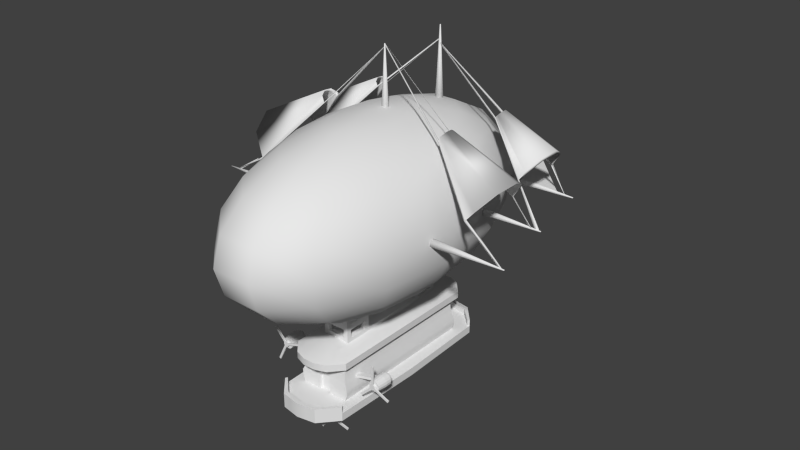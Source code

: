 # Source: zeppelin1.blend  (saved by Blender 2.70.0; exported with 4.5.12 LTS)
import bpy
from mathutils import Matrix  # noqa: F401  (used for matrix-valued properties, if any)

bpy.ops.wm.read_factory_settings(use_empty=True)
scene = bpy.context.scene
scene.name = 'Scene'

# ---- collections
col_collection_1 = bpy.data.collections.new('Collection 1'); scene.collection.children.link(col_collection_1)

# ---- world
world_world = bpy.data.worlds.new('World'); scene.world = world_world
world_world.color = (0.05088, 0.05088, 0.05088)
world_world.use_sun_shadow = False
world_world.sun_shadow_jitter_overblur = 0.0
world_world.cycles.sampling_method = 'MANUAL'
world_world.cycles.sample_map_resolution = 256
world_world.light_settings.ao_factor = 0.1481

# ---- meshes
me_cylinder = bpy.data.meshes.new('Cylinder')
me_cylinder.from_pydata([(-8.58e-07, -2.029, 8.774), (-7.328e-07, -14.8, 7.424), (3.358, -2.029, 8.106), (2.841, -14.8, 6.859), (6.204, -2.029, 6.204), (5.249, -14.8, 5.249), (8.106, -2.029, 3.358), (6.859, -14.8, 2.841), (8.774, -2.029, 5.098e-06), (7.424, -14.8, -7.153e-06), (8.106, -2.029, -3.358), (6.859, -14.8, -2.841), (6.204, -2.029, -6.204), (5.249, -14.8, -5.249), (3.358, -2.029, -8.106), (2.841, -14.8, -6.859), (4.668e-07, -2.029, -8.774), (3.881e-07, -14.8, -7.424), (-3.358, -2.029, -8.106), (-2.841, -14.8, -6.859), (-6.204, -2.029, -6.204), (-5.249, -14.8, -5.249), (-8.106, -2.029, -3.358), (-6.859, -14.8, -2.841), (-8.774, -2.029, 5.662e-06), (-7.424, -14.8, -6.676e-06), (-8.106, -2.029, 3.358), (-6.859, -14.8, 2.841), (-6.204, -2.029, 6.204), (-5.249, -14.8, 5.249), (-3.358, -2.029, 8.106), (-2.841, -14.8, 6.859), (-8.58e-07, 5.531, 8.774), (3.358, 5.531, 8.106), (8.106, 5.531, 3.358), (8.106, 5.531, -3.358), (6.204, 5.531, -6.204), (4.668e-07, 5.531, -8.774), (-3.358, 5.531, -8.106), (-6.204, 5.531, -6.204), (-8.106, 5.531, -3.358), (6.204, 5.531, 6.204), (8.774, 5.531, 1.862e-05), (3.358, 5.531, -8.106), (-8.774, 5.531, 1.919e-05), (-8.106, 5.531, 3.358), (-6.204, 5.531, 6.204), (-3.358, 5.531, 8.106), (-5.919e-07, 5.531, 6.474), (2.478, 5.531, 5.981), (4.578, 5.531, 4.578), (5.981, 5.531, 2.478), (6.474, 5.531, 1.873e-05), (5.981, 5.531, -2.478), (4.578, 5.531, -4.578), (2.478, 5.531, -5.981), (3.857e-07, 5.531, -6.474), (-2.478, 5.531, -5.981), (-4.578, 5.531, -4.578), (-5.981, 5.531, -2.478), (-6.474, 5.531, 1.914e-05), (-5.981, 5.531, 2.478), (-4.578, 5.531, 4.578), (-2.478, 5.531, 5.981), (-4.985e-07, 10.05, 5.546), (2.122, 10.05, 5.124), (3.922, 10.05, 3.922), (5.124, 10.05, 2.122), (5.546, 10.05, 2.833e-05), (5.124, 10.05, -2.122), (3.922, 10.05, -3.922), (2.122, 10.05, -5.124), (3.39e-07, 10.05, -5.546), (-2.122, 10.05, -5.124), (-3.922, 10.05, -3.922), (-5.124, 10.05, -2.122), (-5.546, 10.05, 2.868e-05), (-5.124, 10.05, 2.123), (-3.922, 10.05, 3.922), (-2.122, 10.05, 5.124), (-3.257e-07, 10.05, 3.829), (1.465, 10.05, 3.538), (2.708, 10.05, 2.708), (3.538, 10.05, 1.465), (3.829, 10.05, 2.844e-05), (3.538, 10.05, -1.465), (2.708, 10.05, -2.708), (1.465, 10.05, -3.538), (2.525e-07, 10.05, -3.829), (-1.465, 10.05, -3.538), (-2.708, 10.05, -2.708), (-3.538, 10.05, -1.465), (-3.829, 10.05, 2.869e-05), (-3.538, 10.05, 1.465), (-2.708, 10.05, 2.708), (-1.465, 10.05, 3.538), (-3.257e-07, -0.9801, 3.829), (1.465, -0.9801, 3.538), (2.708, -0.9801, 2.708), (3.538, -0.9801, 1.465), (3.829, -0.9801, 7.461e-06), (3.538, -0.9801, -1.465), (2.708, -0.9801, -2.708), (1.465, -0.9801, -3.538), (2.525e-07, -0.9801, -3.829), (-1.465, -0.9801, -3.538), (-2.708, -0.9801, -2.708), (-3.538, -0.9801, -1.465), (-3.829, -0.9801, 7.707e-06), (-3.538, -0.9801, 1.465), (-2.708, -0.9801, 2.708), (-1.465, -0.9801, 3.538), (2.677, -14.8, 2.677), (3.498, -14.8, 1.449), (3.787, -14.8, -6.831e-06), (3.498, -14.8, -1.449), (2.677, -14.8, -2.677), (1.449, -14.8, -3.498), (1.542e-07, -14.8, -3.787), (-1.449, -14.8, -3.498), (-2.677, -14.8, -2.677), (-3.498, -14.8, -1.449), (-3.787, -14.8, -6.588e-06), (-3.498, -14.8, 1.449), (-2.677, -14.8, 2.677), (-1.449, -14.8, 3.498), (-4.176e-07, -17.98, 3.787), (1.449, -17.98, 3.498), (2.677, -17.98, 2.677), (3.498, -17.98, 1.449), (3.787, -17.98, -1.255e-05), (3.498, -17.98, -1.449), (2.677, -17.98, -2.677), (1.449, -17.98, -3.498), (1.542e-07, -17.98, -3.787), (-1.449, -17.98, -3.498), (-2.677, -17.98, -2.677), (-3.498, -17.98, -1.449), (-3.787, -17.98, -1.231e-05), (-3.498, -17.98, 1.449), (-2.677, -17.98, 2.677), (-1.449, -17.98, 3.498), (-4.176e-07, -14.8, 3.787), (1.449, -14.8, 3.498), (3.498, -16.39, 1.449), (2.677, -16.39, 2.677), (-2.677, -16.39, 2.677), (-3.498, -16.39, 1.449), (-3.787, -16.39, -9.449e-06), (-3.498, -16.39, -1.449), (-2.677, -16.39, -2.677), (-1.449, -16.39, -3.498), (1.542e-07, -16.39, -3.787), (1.449, -16.39, -3.498), (2.677, -16.39, -2.677), (3.498, -16.39, -1.449), (3.787, -16.39, -9.692e-06), (-1.449, -16.39, 3.498), (1.449, -16.39, 3.498), (-4.176e-07, -16.39, 3.787), (23.03, -16.39, -11.11), (23.03, -17.98, -11.11), (23.85, -17.98, -9.878), (24.13, -17.98, -8.429), (-18.49, -16.39, -16.45), (-18.49, -17.98, -16.45), (-17.67, -17.98, -17.67), (-16.45, -17.98, -18.49), (-4.176e-07, -17.98, 28.65), (-1.449, -17.98, 28.36), (1.449, -17.98, 28.36), (-1.449, -16.39, 28.36), (1.449, -16.39, 28.36), (-4.176e-07, -16.39, 28.65), (23.85, -16.39, -9.878), (24.13, -16.39, -8.429), (-17.67, -16.39, -17.67), (-16.45, -16.39, -18.49), (-54.18, -7.149, -12.39), (-54.84, -7.149, -9.028), (-54.18, 0.4111, -12.39), (-54.84, 0.4111, -9.028), (-143.4, -2.029, -6.777), (-142.8, -14.8, -5.563), (-146.1, -2.029, -4.704), (-145.1, -14.8, -3.809), (-147.9, -2.029, -1.747), (-146.6, -14.8, -1.307), (-148.3, -2.029, 1.646), (-147.0, -14.8, 1.563), (-147.5, -2.029, 4.956), (-146.2, -14.8, 4.364), (-145.4, -2.029, 7.681), (-144.5, -14.8, 6.67), (-142.4, -2.029, 9.406), (-142.0, -14.8, 8.129), (-139.0, -2.029, 9.867), (-139.1, -14.8, 8.519), (-135.7, -2.029, 8.995), (-136.3, -14.8, 7.781), (-133.0, -2.029, 6.923), (-134.0, -14.8, 6.028), (-131.3, -2.029, 3.965), (-132.6, -14.8, 3.526), (-130.8, -2.029, 0.5729), (-132.2, -14.8, 0.6555), (-131.7, -2.029, -2.738), (-132.9, -14.8, -2.146), (-133.8, -2.029, -5.463), (-134.7, -14.8, -4.451), (-136.7, -2.029, -7.187), (-137.2, -14.8, -5.91), (-140.1, -2.029, -7.649), (-140.0, -14.8, -6.3), (-143.4, 5.531, -6.777), (-146.1, 5.531, -4.704), (-148.3, 5.531, 1.646), (-145.4, 5.531, 7.681), (-142.4, 5.531, 9.406), (-135.7, 5.531, 8.995), (-133.0, 5.531, 6.923), (-131.3, 5.531, 3.965), (-130.8, 5.531, 0.5729), (-147.9, 5.531, -1.747), (-147.5, 5.531, 4.956), (-139.0, 5.531, 9.867), (-131.7, 5.531, -2.738), (-133.8, 5.531, -5.463), (-136.7, 5.531, -7.187), (-140.1, 5.531, -7.649), (-142.4, 5.531, -4.709), (-144.4, 5.531, -3.18), (-145.7, 5.531, -0.9979), (-146.0, 5.531, 1.505), (-145.4, 5.531, 3.948), (-143.9, 5.531, 5.959), (-141.7, 5.531, 7.231), (-139.2, 5.531, 7.571), (-136.7, 5.531, 6.928), (-134.7, 5.531, 5.399), (-133.5, 5.531, 3.217), (-133.1, 5.531, 0.7136), (-133.8, 5.531, -1.729), (-135.3, 5.531, -3.74), (-137.5, 5.531, -5.012), (-140.0, 5.531, -5.353), (-142.0, 10.05, -3.875), (-143.7, 10.05, -2.565), (-144.8, 10.05, -0.6959), (-145.1, 10.05, 1.448), (-144.6, 10.05, 3.541), (-143.2, 10.05, 5.264), (-141.4, 10.05, 6.354), (-139.2, 10.05, 6.645), (-137.1, 10.05, 6.094), (-135.4, 10.05, 4.784), (-134.3, 10.05, 2.915), (-134.0, 10.05, 0.7703), (-134.6, 10.05, -1.322), (-135.9, 10.05, -3.045), (-137.8, 10.05, -4.135), (-139.9, 10.05, -4.427), (-141.3, 10.05, -2.332), (-142.4, 10.05, -1.428), (-143.2, 10.05, -0.137), (-143.4, 10.05, 1.343), (-143.0, 10.05, 2.788), (-142.1, 10.05, 3.978), (-140.8, 10.05, 4.73), (-139.3, 10.05, 4.931), (-137.9, 10.05, 4.551), (-136.7, 10.05, 3.646), (-136.0, 10.05, 2.356), (-135.8, 10.05, 0.8752), (-136.1, 10.05, -0.5696), (-137.0, 10.05, -1.759), (-138.3, 10.05, -2.511), (-139.8, 10.05, -2.713), (-141.3, -0.9801, -2.332), (-142.4, -0.9801, -1.428), (-143.2, -0.9801, -0.137), (-143.4, -0.9801, 1.343), (-143.0, -0.9801, 2.788), (-142.1, -0.9801, 3.978), (-140.8, -0.9801, 4.73), (-139.3, -0.9801, 4.931), (-137.9, -0.9801, 4.551), (-136.7, -0.9801, 3.646), (-136.0, -0.9801, 2.356), (-135.8, -0.9801, 0.8753), (-136.1, -0.9801, -0.5696), (-137.0, -0.9801, -1.759), (-138.3, -0.9801, -2.511), (-139.8, -0.9801, -2.713), (-143.2, -14.8, -0.1231), (-143.4, -14.8, 1.341), (-143.0, -14.8, 2.77), (-142.1, -14.8, 3.946), (-140.8, -14.8, 4.69), (-139.3, -14.8, 4.889), (-137.9, -14.8, 4.513), (-136.7, -14.8, 3.618), (-136.0, -14.8, 2.342), (-135.8, -14.8, 0.8779), (-136.2, -14.8, -0.5508), (-137.1, -14.8, -1.727), (-138.3, -14.8, -2.471), (-139.8, -14.8, -2.67), (-141.2, -17.98, -2.294), (-142.4, -17.98, -1.399), (-143.2, -17.98, -0.1231), (-143.4, -17.98, 1.341), (-143.0, -17.98, 2.77), (-142.1, -17.98, 3.946), (-140.8, -17.98, 4.69), (-139.3, -17.98, 4.889), (-137.9, -17.98, 4.513), (-136.7, -17.98, 3.618), (-136.0, -17.98, 2.342), (-135.8, -17.98, 0.8779), (-136.2, -17.98, -0.5508), (-137.1, -17.98, -1.727), (-138.3, -17.98, -2.471), (-139.8, -17.98, -2.67), (-141.2, -14.8, -2.294), (-142.4, -14.8, -1.399), (-143.4, -16.39, 1.341), (-143.2, -16.39, -0.1231), (-138.3, -16.39, -2.471), (-137.1, -16.39, -1.727), (-136.2, -16.39, -0.5508), (-135.8, -16.39, 0.8779), (-136.0, -16.39, 2.342), (-136.7, -16.39, 3.618), (-137.9, -16.39, 4.513), (-139.3, -16.39, 4.889), (-140.8, -16.39, 4.69), (-142.1, -16.39, 3.946), (-143.0, -16.39, 2.77), (-139.8, -16.39, -2.67), (-142.4, -16.39, -1.399), (-141.2, -16.39, -2.294), (-155.4, -16.39, 21.19), (-155.4, -17.98, 21.19), (-156.7, -17.98, 20.44), (-157.6, -17.98, 19.27), (-115.7, -16.39, 7.781), (-115.7, -17.98, 7.781), (-115.9, -17.98, 9.245), (-116.7, -17.98, 10.52), (-152.1, -17.98, -24.64), (-150.7, -17.98, -25.01), (-153.3, -17.98, -23.74), (-150.7, -16.39, -25.01), (-153.3, -16.39, -23.74), (-152.1, -16.39, -24.64), (-156.7, -16.39, 20.44), (-157.6, -16.39, 19.27), (-115.9, -16.39, 9.245), (-116.7, -16.39, 10.52), (-85.45, -7.149, -11.51), (-86.32, -7.149, -14.82), (-85.45, 0.4111, -11.51), (-86.32, 0.4111, -14.82), (-59.7, -2.029, -75.48), (-61.02, -14.8, -75.19), (-61.07, -2.029, -78.61), (-62.18, -14.8, -77.84), (-63.54, -2.029, -80.99), (-64.27, -14.8, -79.85), (-66.73, -2.029, -82.23), (-66.96, -14.8, -80.9), (-70.15, -2.029, -82.17), (-69.86, -14.8, -80.85), (-73.29, -2.029, -80.79), (-72.51, -14.8, -79.69), (-75.66, -2.029, -78.33), (-74.52, -14.8, -77.6), (-76.91, -2.029, -75.14), (-75.58, -14.8, -74.9), (-76.84, -2.029, -71.72), (-75.52, -14.8, -72.0), (-75.47, -2.029, -68.58), (-74.36, -14.8, -69.35), (-73.0, -2.029, -66.21), (-72.27, -14.8, -67.34), (-69.81, -2.029, -64.96), (-69.57, -14.8, -66.29), (-66.39, -2.029, -65.03), (-66.68, -14.8, -66.34), (-63.25, -2.029, -66.4), (-64.03, -14.8, -67.51), (-60.88, -2.029, -68.86), (-62.02, -14.8, -69.59), (-59.63, -2.029, -72.05), (-60.96, -14.8, -72.29), (-59.7, 5.531, -75.48), (-61.07, 5.531, -78.61), (-66.73, 5.531, -82.23), (-73.29, 5.531, -80.79), (-75.66, 5.531, -78.33), (-76.84, 5.531, -71.72), (-75.47, 5.531, -68.58), (-73.0, 5.531, -66.21), (-69.81, 5.531, -64.96), (-63.54, 5.531, -80.99), (-70.15, 5.531, -82.17), (-76.91, 5.531, -75.14), (-66.39, 5.531, -65.03), (-63.25, 5.531, -66.4), (-60.88, 5.531, -68.86), (-59.63, 5.531, -72.05), (-61.95, 5.531, -74.98), (-62.96, 5.531, -77.3), (-64.78, 5.531, -79.05), (-67.13, 5.531, -79.97), (-69.66, 5.531, -79.92), (-71.97, 5.531, -78.91), (-73.72, 5.531, -77.09), (-74.64, 5.531, -74.73), (-74.59, 5.531, -72.21), (-73.58, 5.531, -69.89), (-71.76, 5.531, -68.14), (-69.41, 5.531, -67.22), (-66.88, 5.531, -67.27), (-64.57, 5.531, -68.28), (-62.82, 5.531, -70.1), (-61.9, 5.531, -72.46), (-62.85, 10.05, -74.78), (-63.72, 10.05, -76.77), (-65.28, 10.05, -78.27), (-67.29, 10.05, -79.06), (-69.46, 10.05, -79.01), (-71.44, 10.05, -78.15), (-72.94, 10.05, -76.59), (-73.73, 10.05, -74.57), (-73.69, 10.05, -72.41), (-72.82, 10.05, -70.42), (-71.26, 10.05, -68.92), (-69.24, 10.05, -68.14), (-67.08, 10.05, -68.18), (-65.1, 10.05, -69.05), (-63.6, 10.05, -70.61), (-62.81, 10.05, -72.62), (-64.53, 10.05, -74.42), (-65.13, 10.05, -75.78), (-66.21, 10.05, -76.82), (-67.6, 10.05, -77.37), (-69.09, 10.05, -77.34), (-70.46, 10.05, -76.74), (-71.49, 10.05, -75.66), (-72.04, 10.05, -74.27), (-72.01, 10.05, -72.77), (-71.41, 10.05, -71.41), (-70.33, 10.05, -70.37), (-68.94, 10.05, -69.83), (-67.45, 10.05, -69.86), (-66.08, 10.05, -70.45), (-65.04, 10.05, -71.53), (-64.5, 10.05, -72.92), (-64.53, -0.9801, -74.42), (-65.13, -0.9801, -75.78), (-66.21, -0.9801, -76.82), (-67.6, -0.9801, -77.37), (-69.09, -0.9801, -77.34), (-70.46, -0.9801, -76.74), (-71.49, -0.9801, -75.66), (-72.04, -0.9801, -74.27), (-72.01, -0.9801, -72.77), (-71.41, -0.9801, -71.41), (-70.33, -0.9801, -70.37), (-68.94, -0.9801, -69.83), (-67.45, -0.9801, -69.86), (-66.08, -0.9801, -70.45), (-65.04, -0.9801, -71.53), (-64.5, -0.9801, -72.92), (-66.23, -14.8, -76.78), (-67.6, -14.8, -77.32), (-69.08, -14.8, -77.29), (-70.43, -14.8, -76.7), (-71.46, -14.8, -75.64), (-72.0, -14.8, -74.26), (-71.97, -14.8, -72.78), (-71.38, -14.8, -71.43), (-70.31, -14.8, -70.41), (-68.94, -14.8, -69.87), (-67.46, -14.8, -69.9), (-66.1, -14.8, -70.49), (-65.08, -14.8, -71.55), (-64.54, -14.8, -72.93), (-64.57, -17.98, -74.41), (-65.16, -17.98, -75.76), (-66.23, -17.98, -76.78), (-67.6, -17.98, -77.32), (-69.08, -17.98, -77.29), (-70.43, -17.98, -76.7), (-71.46, -17.98, -75.64), (-72.0, -17.98, -74.26), (-71.97, -17.98, -72.78), (-71.38, -17.98, -71.43), (-70.31, -17.98, -70.41), (-68.94, -17.98, -69.87), (-67.46, -17.98, -69.9), (-66.1, -17.98, -70.49), (-65.08, -17.98, -71.55), (-64.54, -17.98, -72.93), (-64.57, -14.8, -74.41), (-65.16, -14.8, -75.76), (-67.6, -16.39, -77.32), (-66.23, -16.39, -76.78), (-65.08, -16.39, -71.55), (-66.1, -16.39, -70.49), (-67.46, -16.39, -69.9), (-68.94, -16.39, -69.87), (-70.31, -16.39, -70.41), (-71.38, -16.39, -71.43), (-71.97, -16.39, -72.78), (-72.0, -16.39, -74.26), (-71.46, -16.39, -75.64), (-70.43, -16.39, -76.7), (-69.08, -16.39, -77.29), (-64.54, -16.39, -72.93), (-65.16, -16.39, -75.76), (-64.57, -16.39, -74.41), (-84.05, -16.39, -93.71), (-84.05, -17.98, -93.71), (-83.03, -17.98, -94.77), (-81.67, -17.98, -95.36), (-80.37, -16.39, -52.01), (-80.37, -17.98, -52.01), (-81.75, -17.98, -52.54), (-82.81, -17.98, -53.57), (-40.29, -17.98, -79.73), (-40.26, -17.98, -78.26), (-40.88, -17.98, -81.09), (-40.26, -16.39, -78.26), (-40.88, -16.39, -81.09), (-40.29, -16.39, -79.73), (-83.03, -16.39, -94.77), (-81.67, -16.39, -95.36), (-81.75, -16.39, -52.54), (-82.81, -16.39, -53.57), (-68.76, -7.149, -18.02), (-65.34, -7.149, -18.09), (-68.76, 0.4111, -18.02), (-65.34, 0.4111, -18.09)], [], [(0, 1, 3, 2), (2, 3, 5, 4), (4, 5, 7, 6), (6, 7, 9, 8), (8, 9, 11, 10), (10, 11, 13, 12), (12, 13, 15, 14), (14, 15, 17, 16), (16, 17, 19, 18), (18, 19, 21, 20), (20, 21, 23, 22), (22, 23, 25, 24), (24, 25, 27, 26), (26, 27, 29, 28), (9, 7, 113, 114), (30, 31, 1, 0), (28, 29, 31, 30), (0, 2, 33, 32), (20, 22, 40, 39), (10, 12, 36, 35), (16, 18, 38, 37), (18, 20, 39, 38), (57, 58, 74, 73), (45, 46, 62, 61), (46, 47, 63, 62), (44, 45, 61, 60), (74, 75, 91, 90), (55, 56, 72, 71), (53, 54, 70, 69), (51, 52, 68, 67), (62, 63, 79, 78), (49, 50, 66, 65), (60, 61, 77, 76), (58, 59, 75, 74), (56, 57, 73, 72), (54, 55, 71, 70), (52, 53, 69, 68), (63, 48, 64, 79), (50, 51, 67, 66), (61, 62, 78, 77), (48, 49, 65, 64), (59, 60, 76, 75), (80, 81, 97, 96), (72, 73, 89, 88), (70, 71, 87, 86), (68, 69, 85, 84), (79, 64, 80, 95), (66, 67, 83, 82), (77, 78, 94, 93), (64, 65, 81, 80), (75, 76, 92, 91), (73, 74, 90, 89), (71, 72, 88, 87), (69, 70, 86, 85), (67, 68, 84, 83), (78, 79, 95, 94), (65, 66, 82, 81), (76, 77, 93, 92), (96, 97, 98, 99, 100, 101, 102, 103, 104, 105, 106, 107, 108, 109, 110, 111), (91, 92, 108, 107), (89, 90, 106, 105), (87, 88, 104, 103), (85, 86, 102, 101), (83, 84, 100, 99), (94, 95, 111, 110), (81, 82, 98, 97), (92, 93, 109, 108), (90, 91, 107, 106), (88, 89, 105, 104), (86, 87, 103, 102), (84, 85, 101, 100), (95, 80, 96, 111), (82, 83, 99, 98), (93, 94, 110, 109), (144, 145, 128, 129), (31, 29, 124, 125), (15, 13, 116, 117), (21, 19, 119, 120), (27, 25, 122, 123), (11, 9, 114, 115), (17, 15, 117, 118), (23, 21, 120, 121), (7, 5, 112, 113), (29, 27, 123, 124), (13, 11, 115, 116), (19, 17, 118, 119), (25, 23, 121, 122), (127, 126, 141, 140, 139, 138, 137, 136, 135, 134, 133, 132, 131, 130, 129, 128), (146, 147, 139, 140), (148, 149, 137, 138), (150, 151, 177, 176), (152, 153, 133, 134), (132, 154, 160, 161), (156, 144, 129, 130), (157, 146, 140, 141), (147, 148, 138, 139), (137, 149, 164, 165), (151, 152, 134, 135), (153, 154, 132, 133), (154, 155, 174, 160), (113, 112, 145, 144), (124, 123, 147, 146), (122, 121, 149, 148), (120, 119, 151, 150), (118, 117, 153, 152), (116, 115, 155, 154), (114, 113, 144, 156), (125, 124, 146, 157), (123, 122, 148, 147), (121, 120, 150, 149), (119, 118, 152, 151), (117, 116, 154, 153), (115, 114, 156, 155), (143, 142, 159, 158), (155, 156, 175, 174), (156, 130, 163, 175), (161, 160, 174, 162), (174, 175, 163, 162), (149, 150, 176, 164), (151, 135, 167, 177), (165, 164, 176, 166), (176, 177, 167, 166), (158, 159, 173, 172), (157, 141, 169, 171), (141, 126, 168, 169), (131, 132, 161, 162), (130, 131, 162, 163), (136, 137, 165, 166), (135, 136, 166, 167), (14, 16, 37, 43), (4, 6, 34, 41), (26, 28, 46, 45), (24, 44, 181, 179), (6, 8, 42, 34), (28, 30, 47, 46), (12, 14, 43, 36), (2, 4, 41, 33), (24, 26, 45, 44), (8, 10, 35, 42), (30, 0, 32, 47), (37, 38, 57, 56), (36, 43, 55, 54), (42, 35, 53, 52), (47, 32, 48, 63), (41, 34, 51, 50), (32, 33, 49, 48), (40, 44, 60, 59), (38, 39, 58, 57), (43, 37, 56, 55), (35, 36, 54, 53), (34, 42, 52, 51), (33, 41, 50, 49), (39, 40, 59, 58), (5, 3, 143, 112), (1, 31, 125, 142), (3, 1, 142, 143), (145, 158, 127, 128), (159, 157, 171, 173), (112, 143, 158, 145), (142, 125, 157, 159), (173, 171, 169, 168), (170, 172, 173, 168), (127, 158, 172, 170), (159, 126, 168, 173), (126, 127, 170, 168), (44, 40, 180, 181), (40, 22, 178, 180), (22, 24, 179, 178), (182, 183, 185, 184), (184, 185, 187, 186), (186, 187, 189, 188), (188, 189, 191, 190), (190, 191, 193, 192), (192, 193, 195, 194), (194, 195, 197, 196), (196, 197, 199, 198), (198, 199, 201, 200), (200, 201, 203, 202), (202, 203, 205, 204), (204, 205, 207, 206), (206, 207, 209, 208), (208, 209, 211, 210), (191, 189, 295, 296), (212, 213, 183, 182), (210, 211, 213, 212), (182, 184, 215, 214), (202, 204, 222, 221), (192, 194, 218, 217), (198, 200, 220, 219), (200, 202, 221, 220), (239, 240, 256, 255), (227, 228, 244, 243), (228, 229, 245, 244), (226, 227, 243, 242), (256, 257, 273, 272), (237, 238, 254, 253), (235, 236, 252, 251), (233, 234, 250, 249), (244, 245, 261, 260), (231, 232, 248, 247), (242, 243, 259, 258), (240, 241, 257, 256), (238, 239, 255, 254), (236, 237, 253, 252), (234, 235, 251, 250), (245, 230, 246, 261), (232, 233, 249, 248), (243, 244, 260, 259), (230, 231, 247, 246), (241, 242, 258, 257), (262, 263, 279, 278), (254, 255, 271, 270), (252, 253, 269, 268), (250, 251, 267, 266), (261, 246, 262, 277), (248, 249, 265, 264), (259, 260, 276, 275), (246, 247, 263, 262), (257, 258, 274, 273), (255, 256, 272, 271), (253, 254, 270, 269), (251, 252, 268, 267), (249, 250, 266, 265), (260, 261, 277, 276), (247, 248, 264, 263), (258, 259, 275, 274), (278, 279, 280, 281, 282, 283, 284, 285, 286, 287, 288, 289, 290, 291, 292, 293), (273, 274, 290, 289), (271, 272, 288, 287), (269, 270, 286, 285), (267, 268, 284, 283), (265, 266, 282, 281), (276, 277, 293, 292), (263, 264, 280, 279), (274, 275, 291, 290), (272, 273, 289, 288), (270, 271, 287, 286), (268, 269, 285, 284), (266, 267, 283, 282), (277, 262, 278, 293), (264, 265, 281, 280), (275, 276, 292, 291), (326, 327, 310, 311), (213, 211, 306, 307), (197, 195, 298, 299), (203, 201, 301, 302), (209, 207, 304, 305), (193, 191, 296, 297), (199, 197, 299, 300), (205, 203, 302, 303), (189, 187, 294, 295), (211, 209, 305, 306), (195, 193, 297, 298), (201, 199, 300, 301), (207, 205, 303, 304), (309, 308, 323, 322, 321, 320, 319, 318, 317, 316, 315, 314, 313, 312, 311, 310), (328, 329, 321, 322), (330, 331, 319, 320), (332, 333, 359, 358), (334, 335, 315, 316), (314, 336, 342, 343), (338, 326, 311, 312), (339, 328, 322, 323), (329, 330, 320, 321), (319, 331, 346, 347), (333, 334, 316, 317), (335, 336, 314, 315), (336, 337, 356, 342), (295, 294, 327, 326), (306, 305, 329, 328), (304, 303, 331, 330), (302, 301, 333, 332), (300, 299, 335, 334), (298, 297, 337, 336), (296, 295, 326, 338), (307, 306, 328, 339), (305, 304, 330, 329), (303, 302, 332, 331), (301, 300, 334, 333), (299, 298, 336, 335), (297, 296, 338, 337), (325, 324, 341, 340), (337, 338, 357, 356), (338, 312, 345, 357), (343, 342, 356, 344), (356, 357, 345, 344), (331, 332, 358, 346), (333, 317, 349, 359), (347, 346, 358, 348), (358, 359, 349, 348), (340, 341, 355, 354), (339, 323, 351, 353), (323, 308, 350, 351), (313, 314, 343, 344), (312, 313, 344, 345), (318, 319, 347, 348), (317, 318, 348, 349), (196, 198, 219, 225), (186, 188, 216, 223), (208, 210, 228, 227), (206, 226, 363, 361), (188, 190, 224, 216), (210, 212, 229, 228), (194, 196, 225, 218), (184, 186, 223, 215), (206, 208, 227, 226), (190, 192, 217, 224), (212, 182, 214, 229), (219, 220, 239, 238), (218, 225, 237, 236), (224, 217, 235, 234), (229, 214, 230, 245), (223, 216, 233, 232), (214, 215, 231, 230), (222, 226, 242, 241), (220, 221, 240, 239), (225, 219, 238, 237), (217, 218, 236, 235), (216, 224, 234, 233), (215, 223, 232, 231), (221, 222, 241, 240), (187, 185, 325, 294), (183, 213, 307, 324), (185, 183, 324, 325), (327, 340, 309, 310), (341, 339, 353, 355), (294, 325, 340, 327), (324, 307, 339, 341), (355, 353, 351, 350), (352, 354, 355, 350), (309, 340, 354, 352), (341, 308, 350, 355), (308, 309, 352, 350), (226, 222, 362, 363), (222, 204, 360, 362), (204, 206, 361, 360), (364, 365, 367, 366), (366, 367, 369, 368), (368, 369, 371, 370), (370, 371, 373, 372), (372, 373, 375, 374), (374, 375, 377, 376), (376, 377, 379, 378), (378, 379, 381, 380), (380, 381, 383, 382), (382, 383, 385, 384), (384, 385, 387, 386), (386, 387, 389, 388), (388, 389, 391, 390), (390, 391, 393, 392), (373, 371, 477, 478), (394, 395, 365, 364), (392, 393, 395, 394), (364, 366, 397, 396), (384, 386, 404, 403), (374, 376, 400, 399), (380, 382, 402, 401), (382, 384, 403, 402), (421, 422, 438, 437), (409, 410, 426, 425), (410, 411, 427, 426), (408, 409, 425, 424), (438, 439, 455, 454), (419, 420, 436, 435), (417, 418, 434, 433), (415, 416, 432, 431), (426, 427, 443, 442), (413, 414, 430, 429), (424, 425, 441, 440), (422, 423, 439, 438), (420, 421, 437, 436), (418, 419, 435, 434), (416, 417, 433, 432), (427, 412, 428, 443), (414, 415, 431, 430), (425, 426, 442, 441), (412, 413, 429, 428), (423, 424, 440, 439), (444, 445, 461, 460), (436, 437, 453, 452), (434, 435, 451, 450), (432, 433, 449, 448), (443, 428, 444, 459), (430, 431, 447, 446), (441, 442, 458, 457), (428, 429, 445, 444), (439, 440, 456, 455), (437, 438, 454, 453), (435, 436, 452, 451), (433, 434, 450, 449), (431, 432, 448, 447), (442, 443, 459, 458), (429, 430, 446, 445), (440, 441, 457, 456), (460, 461, 462, 463, 464, 465, 466, 467, 468, 469, 470, 471, 472, 473, 474, 475), (455, 456, 472, 471), (453, 454, 470, 469), (451, 452, 468, 467), (449, 450, 466, 465), (447, 448, 464, 463), (458, 459, 475, 474), (445, 446, 462, 461), (456, 457, 473, 472), (454, 455, 471, 470), (452, 453, 469, 468), (450, 451, 467, 466), (448, 449, 465, 464), (459, 444, 460, 475), (446, 447, 463, 462), (457, 458, 474, 473), (508, 509, 492, 493), (395, 393, 488, 489), (379, 377, 480, 481), (385, 383, 483, 484), (391, 389, 486, 487), (375, 373, 478, 479), (381, 379, 481, 482), (387, 385, 484, 485), (371, 369, 476, 477), (393, 391, 487, 488), (377, 375, 479, 480), (383, 381, 482, 483), (389, 387, 485, 486), (491, 490, 505, 504, 503, 502, 501, 500, 499, 498, 497, 496, 495, 494, 493, 492), (510, 511, 503, 504), (512, 513, 501, 502), (514, 515, 541, 540), (516, 517, 497, 498), (496, 518, 524, 525), (520, 508, 493, 494), (521, 510, 504, 505), (511, 512, 502, 503), (501, 513, 528, 529), (515, 516, 498, 499), (517, 518, 496, 497), (518, 519, 538, 524), (477, 476, 509, 508), (488, 487, 511, 510), (486, 485, 513, 512), (484, 483, 515, 514), (482, 481, 517, 516), (480, 479, 519, 518), (478, 477, 508, 520), (489, 488, 510, 521), (487, 486, 512, 511), (485, 484, 514, 513), (483, 482, 516, 515), (481, 480, 518, 517), (479, 478, 520, 519), (507, 506, 523, 522), (519, 520, 539, 538), (520, 494, 527, 539), (525, 524, 538, 526), (538, 539, 527, 526), (513, 514, 540, 528), (515, 499, 531, 541), (529, 528, 540, 530), (540, 541, 531, 530), (522, 523, 537, 536), (521, 505, 533, 535), (505, 490, 532, 533), (495, 496, 525, 526), (494, 495, 526, 527), (500, 501, 529, 530), (499, 500, 530, 531), (378, 380, 401, 407), (368, 370, 398, 405), (390, 392, 410, 409), (388, 408, 545, 543), (370, 372, 406, 398), (392, 394, 411, 410), (376, 378, 407, 400), (366, 368, 405, 397), (388, 390, 409, 408), (372, 374, 399, 406), (394, 364, 396, 411), (401, 402, 421, 420), (400, 407, 419, 418), (406, 399, 417, 416), (411, 396, 412, 427), (405, 398, 415, 414), (396, 397, 413, 412), (404, 408, 424, 423), (402, 403, 422, 421), (407, 401, 420, 419), (399, 400, 418, 417), (398, 406, 416, 415), (397, 405, 414, 413), (403, 404, 423, 422), (369, 367, 507, 476), (365, 395, 489, 506), (367, 365, 506, 507), (509, 522, 491, 492), (523, 521, 535, 537), (476, 507, 522, 509), (506, 489, 521, 523), (537, 535, 533, 532), (534, 536, 537, 532), (491, 522, 536, 534), (523, 490, 532, 537), (490, 491, 534, 532), (408, 404, 544, 545), (404, 386, 542, 544), (386, 388, 543, 542)])
me_cylinder.use_remesh_preserve_volume = False
me_cylinder.use_remesh_preserve_attributes = False
me_cylinder.use_mirror_vertex_groups = False
me_cylinder.update()
me_cube_004 = bpy.data.meshes.new('Cube.004')
me_cube_004.from_pydata([(-9.344, 0.0, -7.042), (-9.344, 29.98, -7.042), (9.344, 29.98, -7.042), (9.344, 0.0, -7.042), (-8.7, 0.0, 7.042), (-8.7, 28.95, 7.042), (8.7, 28.95, 7.042), (8.7, 0.0, 7.042), (-9.344, 0.0, -11.84), (-9.344, 29.98, -11.84), (9.344, 29.98, -11.84), (9.344, 0.0, -11.84), (-14.36, 0.0, -7.042), (-13.49, 35.82, -7.042), (13.36, 35.82, -7.042), (14.36, 0.0, -7.042), (-14.36, 0.0, -10.05), (-13.49, 35.82, -10.05), (13.36, 35.82, -10.05), (14.36, 0.0, -10.05), (-11.11, 0.0, 6.758), (8.7, 0.0, 10.7), (8.7, 28.95, 10.7), (4.672, 29.98, -7.042), (0.0, 29.98, -7.042), (-4.672, 29.98, -7.042), (4.672, 29.98, -11.84), (0.0, 29.98, -11.84), (-4.672, 29.98, -11.84), (7.178, 42.69, -7.042), (0.0, 43.93, -7.042), (-7.178, 42.69, -7.042), (7.178, 42.69, -10.05), (0.0, 43.93, -10.05), (-7.178, 42.69, -10.05), (-9.1, 0.0, 0.0), (-9.1, 29.59, 0.0), (9.1, 29.59, 0.0), (9.1, 0.0, 0.0), (0.0, 29.59, 0.0), (-10.31, 29.98, -2.347), (-10.31, 29.98, -4.695), (10.18, 29.98, -2.347), (10.18, 29.98, -4.695), (10.18, 0.0, -2.347), (10.18, 0.0, -4.695), (-10.31, 0.0, -2.347), (-10.31, 0.0, -4.695), (-8.7, 28.95, 10.7), (-2.336, 29.98, -7.042), (-2.336, 29.98, -11.84), (-3.589, 43.31, -7.042), (-3.589, 43.31, -10.05), (-2.275, 29.59, 0.0), (-2.336, 29.98, -2.347), (-2.336, 29.98, -4.695), (-11.11, 0.0, 9.377), (-11.11, 30.9, 9.377), (-8.7, 0.0, 10.7), (2.336, 29.98, -7.042), (11.11, 30.9, 9.377), (11.11, 0.0, 9.377), (2.336, 29.98, -11.84), (3.589, 43.31, -7.042), (3.589, 43.31, -10.05), (2.275, 29.59, 0.0), (11.11, 0.0, 6.758), (2.336, 29.98, -2.347), (2.336, 29.98, -4.695), (11.11, 30.9, 6.758), (-11.11, 30.9, 6.758), (0.0, 28.32, -0.07064), (-2.336, 28.71, -7.113), (-2.275, 28.32, -0.07064), (-2.336, 28.71, -2.418), (-2.336, 28.71, -4.765), (2.336, 28.71, -7.113), (2.275, 28.32, -0.07064), (2.336, 28.71, -2.418), (2.336, 28.71, -4.765), (-5.22, 0.0, 11.25), (-1.74, 0.0, 11.82), (1.74, 0.0, 11.82), (5.22, 0.0, 11.25), (-5.22, 28.95, 11.25), (-1.74, 28.95, 11.82), (1.74, 28.95, 11.82), (5.22, 28.95, 11.25), (-6.665, 35.88, 6.758), (-2.222, 37.48, 6.758), (2.222, 37.48, 6.758), (6.665, 35.88, 6.758), (-6.665, 35.88, 9.377), (-2.222, 37.48, 9.377), (2.222, 37.48, 9.377), (6.665, 35.88, 9.377), (-5.22, 28.95, 7.042), (-1.74, 28.95, 7.042), (1.74, 28.95, 7.042), (5.22, 28.95, 7.042), (-5.22, 14.47, 11.25), (-5.22, 18.09, 11.25), (-5.22, 21.71, 11.25), (-1.74, 14.47, 11.82), (-1.74, 21.71, 11.82), (1.74, 14.47, 11.82), (1.74, 21.71, 11.82), (5.22, 14.47, 11.25), (5.22, 18.09, 11.25), (5.22, 21.71, 11.25), (3.48, 0.0, 11.54), (3.48, 28.95, 11.54), (4.443, 36.68, 6.758), (4.443, 36.68, 9.377), (3.48, 28.95, 7.042), (3.48, 14.47, 11.54), (3.48, 18.09, 11.54), (3.48, 21.71, 11.54), (-3.48, 0.0, 11.54), (-3.48, 28.95, 11.54), (-4.443, 36.68, 6.758), (-4.443, 36.68, 9.377), (-3.48, 28.95, 7.042), (-3.48, 14.47, 11.54), (-3.48, 18.09, 11.54), (-3.48, 21.71, 11.54), (-5.22, 12.67, 11.25), (-1.74, 12.67, 11.82), (1.74, 12.67, 11.82), (5.22, 12.67, 11.25), (3.48, 12.67, 11.54), (-3.48, 12.67, 11.54), (-5.22, 23.52, 11.25), (-1.74, 23.52, 11.82), (1.74, 23.52, 11.82), (5.22, 23.52, 11.25), (3.48, 23.52, 11.54), (-3.48, 23.52, 11.54), (-5.22, 14.47, 29.78), (-5.22, 21.71, 29.78), (5.22, 14.47, 29.78), (5.22, 21.71, 29.78), (3.48, 14.47, 30.06), (3.48, 21.71, 30.06), (-3.48, 14.47, 30.06), (-3.48, 21.71, 30.06), (-5.22, 12.67, 29.78), (5.22, 12.67, 29.78), (3.48, 12.67, 30.06), (-3.48, 12.67, 30.06), (-5.22, 23.52, 29.78), (5.22, 23.52, 29.78), (3.48, 23.52, 30.06), (-3.48, 23.52, 30.06), (-5.22, 14.47, 12.7), (-5.22, 18.09, 12.7), (-5.22, 21.71, 12.7), (-1.74, 14.47, 13.27), (-1.74, 21.71, 13.27), (1.74, 14.47, 13.27), (1.74, 21.71, 13.27), (5.22, 14.47, 12.7), (5.22, 18.09, 12.7), (5.22, 21.71, 12.7), (3.48, 14.47, 12.99), (3.48, 18.09, 12.99), (3.48, 21.71, 12.99), (-3.48, 14.47, 12.99), (-3.48, 18.09, 12.99), (-3.48, 21.71, 12.99), (-1.74, 12.67, 13.27), (1.74, 12.67, 13.27), (3.48, 12.67, 12.99), (-3.48, 12.67, 12.99), (-1.74, 23.52, 13.27), (1.74, 23.52, 13.27), (3.48, 23.52, 12.99), (-3.48, 23.52, 12.99), (5.22, 14.47, 20.52), (3.48, 14.47, 20.8), (5.22, 12.67, 20.78), (3.48, 12.67, 20.8), (3.48, 23.52, 20.8), (3.48, 21.71, 20.8), (5.22, 21.71, 20.52), (5.22, 23.52, 20.52), (-5.22, 21.71, 20.52), (-3.48, 21.71, 20.8), (-3.48, 23.52, 20.8), (-5.22, 23.52, 20.52), (-3.48, 14.47, 20.8), (-5.22, 14.47, 20.52), (-3.48, 12.67, 20.8), (-5.22, 12.67, 20.78), (-5.22, 0.0, 29.78), (5.22, 0.0, 29.78), (3.48, 0.0, 30.06), (-3.48, 0.0, 30.06), (5.22, 0.0, 20.78), (3.48, 0.0, 20.8), (-3.48, 0.0, 20.8), (-5.22, 0.0, 20.78), (5.22, 14.47, 15.89), (5.22, 12.67, 16.02), (3.48, 12.67, 16.17), (3.48, 14.47, 16.17), (-3.48, 14.47, 16.17), (-3.48, 12.67, 16.17), (-5.22, 14.47, 15.89), (-5.22, 12.67, 16.02), (3.48, 23.52, 16.17), (5.22, 21.71, 15.89), (3.48, 21.71, 16.17), (5.22, 23.52, 15.89), (-5.22, 21.71, 15.89), (-3.48, 21.71, 16.17), (-3.48, 23.52, 16.17), (-5.22, 23.52, 15.89), (3.48, 23.52, 18.48), (5.22, 21.71, 18.2), (3.48, 21.71, 18.48), (5.22, 23.52, 18.2), (5.22, 14.47, 18.2), (5.22, 12.67, 18.4), (3.48, 12.67, 18.48), (3.48, 14.47, 18.48), (-3.48, 14.47, 18.48), (-3.48, 12.67, 18.48), (-5.22, 14.47, 18.2), (-5.22, 12.67, 18.4), (-5.22, 21.71, 18.2), (-3.48, 21.71, 18.48), (-3.48, 23.52, 18.48), (-5.22, 23.52, 18.2), (-5.22, 0.0, 12.46), (5.22, 0.0, 12.46), (3.48, 0.0, 12.74), (-3.48, 0.0, 12.74), (-5.22, 12.67, 12.46), (5.22, 12.67, 12.46), (3.48, 12.67, 12.74), (-3.48, 12.67, 12.74), (12.82, 35.04, -7.042), (-12.94, 35.04, -7.042), (-6.843, 40.99, -7.042), (0.0, 42.07, -7.042), (6.843, 40.99, -7.042), (-3.421, 41.53, -7.042), (3.421, 41.53, -7.042), (-13.49, 35.82, -4.49), (13.36, 35.82, -4.49), (7.178, 42.69, -4.49), (0.0, 43.93, -4.49), (-7.178, 42.69, -4.49), (-3.589, 43.31, -4.49), (3.589, 43.31, -4.49), (12.82, 35.04, -4.49), (-12.94, 35.04, -4.49), (-6.843, 40.99, -4.49), (0.0, 42.07, -4.49), (6.843, 40.99, -4.49), (-3.421, 41.53, -4.49), (3.421, 41.53, -4.49)], [], [(29, 14, 18, 32), (28, 9, 17, 34), (31, 13, 249, 253), (54, 53, 73, 74), (13, 31, 34, 17), (51, 30, 33, 52), (63, 29, 32, 64), (10, 26, 32, 18), (62, 27, 33, 64), (50, 28, 34, 52), (14, 29, 251, 250), (29, 63, 255, 251), (30, 51, 254, 252), (40, 36, 53, 54), (55, 54, 74, 75), (41, 40, 54, 55), (1, 41, 55, 49), (2, 59, 68, 43), (31, 51, 52, 34), (27, 50, 52, 33), (51, 31, 253, 254), (43, 68, 67, 42), (42, 67, 65, 37), (68, 59, 76, 79), (30, 63, 64, 33), (26, 62, 64, 32), (63, 30, 252, 255), (87, 22, 60, 95), (65, 67, 78, 77), (67, 68, 79, 78), (88, 70, 57, 92), (96, 5, 70, 88), (77, 78, 74, 73), (78, 79, 75, 74), (75, 79, 76, 72), (49, 55, 75, 72), (53, 39, 71, 73), (39, 65, 77, 71), (59, 49, 72, 76), (48, 84, 92, 57), (119, 85, 93, 121), (85, 86, 94, 93), (111, 87, 95, 113), (69, 91, 95, 60), (112, 90, 94, 113), (90, 89, 93, 94), (120, 88, 92, 121), (6, 99, 91, 69), (114, 98, 90, 112), (98, 97, 89, 90), (122, 96, 88, 120), (102, 101, 155, 156), (123, 131, 173, 167), (117, 106, 105, 115), (131, 126, 238, 241), (184, 185, 151, 141), (127, 128, 171, 170), (134, 133, 174, 175), (111, 136, 135, 87), (86, 134, 136, 111), (86, 111, 113, 94), (91, 112, 113, 95), (99, 114, 112, 91), (100, 123, 167, 154), (103, 105, 106, 104), (104, 125, 123, 103), (85, 133, 134, 86), (119, 137, 133, 85), (5, 6, 37, 36), (84, 119, 121, 92), (89, 120, 121, 93), (97, 122, 120, 89), (182, 183, 143, 152), (124, 125, 169, 168), (128, 130, 172, 171), (84, 132, 137, 119), (127, 131, 118, 81), (127, 81, 82, 128), (128, 82, 110, 130), (41, 1, 0, 47), (2, 43, 45, 3), (10, 18, 19, 11), (18, 14, 15, 19), (13, 17, 16, 12), (17, 9, 8, 16), (5, 36, 35, 4), (69, 60, 61, 66), (37, 6, 7, 38), (57, 70, 20, 56), (60, 22, 21, 61), (48, 57, 56, 58), (36, 40, 46, 35), (40, 41, 47, 46), (42, 37, 38, 44), (43, 42, 44, 45), (22, 87, 83, 21), (70, 5, 4, 20), (9, 10, 11, 8), (80, 84, 48, 58), (117, 136, 176, 166), (136, 134, 175, 176), (190, 191, 138, 144), (125, 102, 156, 169), (186, 187, 145, 139), (192, 190, 144, 149), (183, 184, 141, 143), (191, 193, 146, 138), (178, 179, 142, 140), (107, 115, 205, 202), (187, 188, 153, 145), (188, 189, 150, 153), (189, 186, 139, 150), (180, 178, 140, 147), (190, 144, 142, 179), (185, 182, 152, 151), (179, 181, 148, 142), (173, 170, 157, 167), (170, 171, 159, 157), (164, 161, 162, 165), (165, 162, 163, 166), (171, 172, 164, 159), (154, 167, 168, 155), (155, 168, 169, 156), (169, 158, 174, 177), (158, 160, 175, 174), (160, 166, 176, 175), (104, 106, 160, 158), (107, 108, 162, 161), (105, 103, 157, 159), (109, 117, 166, 163), (116, 115, 164, 165), (106, 117, 166, 160), (115, 107, 161, 164), (115, 105, 159, 164), (137, 125, 169, 177), (123, 124, 168, 167), (125, 104, 158, 169), (133, 137, 177, 174), (131, 127, 170, 173), (101, 100, 154, 155), (108, 109, 163, 162), (117, 116, 165, 166), (103, 123, 167, 157), (130, 115, 164, 172), (222, 225, 179, 178), (223, 222, 178, 180), (224, 223, 180, 181), (225, 224, 181, 179), (219, 221, 185, 184), (218, 220, 183, 182), (220, 219, 184, 183), (221, 218, 182, 185), (230, 231, 187, 186), (231, 232, 188, 187), (232, 233, 189, 188), (233, 230, 186, 189), (226, 228, 191, 190), (227, 226, 190, 192), (228, 229, 193, 191), (229, 227, 192, 193), (201, 200, 197, 194), (199, 198, 195, 196), (201, 193, 180, 198), (181, 192, 190, 179), (180, 147, 195, 198), (146, 193, 201, 194), (129, 107, 202, 203), (130, 129, 203, 204), (115, 130, 204, 205), (123, 100, 208, 206), (131, 123, 206, 207), (100, 126, 209, 208), (126, 131, 207, 209), (109, 135, 213, 211), (136, 117, 212, 210), (117, 109, 211, 212), (135, 136, 210, 213), (102, 125, 215, 214), (125, 137, 216, 215), (137, 132, 217, 216), (132, 102, 214, 217), (211, 213, 221, 219), (210, 212, 220, 218), (212, 211, 219, 220), (213, 210, 218, 221), (202, 205, 225, 222), (203, 202, 222, 223), (204, 203, 223, 224), (205, 204, 224, 225), (206, 208, 228, 226), (207, 206, 226, 227), (208, 209, 229, 228), (209, 207, 227, 229), (214, 215, 231, 230), (215, 216, 232, 231), (216, 217, 233, 232), (217, 214, 230, 233), (232, 218, 210, 216), (222, 202, 211, 219), (219, 220, 225, 222), (220, 218, 232, 231), (220, 212, 205, 225), (212, 211, 202, 205), (206, 205, 204, 207), (224, 227, 207, 204), (224, 225, 226, 227), (225, 205, 206, 226), (208, 214, 215, 206), (231, 226, 206, 215), (228, 226, 231, 230), (228, 230, 214, 208), (212, 215, 216, 210), (231, 215, 212, 220), (239, 240, 236, 235), (238, 234, 237, 241), (129, 130, 240, 239), (131, 241, 237, 118), (238, 126, 80, 234), (83, 129, 239, 235), (23, 2, 242, 246), (1, 25, 244, 243), (49, 24, 245, 247), (59, 23, 246, 248), (25, 49, 247, 244), (24, 59, 248, 245), (3, 15, 14, 2), (12, 0, 1, 13), (260, 256, 250, 251), (257, 258, 253, 249), (261, 259, 252, 254), (262, 260, 251, 255), (258, 261, 254, 253), (259, 262, 255, 252), (245, 248, 262, 259), (244, 247, 261, 258), (248, 246, 260, 262), (247, 245, 259, 261), (243, 244, 258, 257), (246, 242, 256, 260), (13, 243, 257, 249), (242, 14, 250, 256), (240, 130, 110, 236), (6, 69, 66, 7)])
me_cube_004.polygons.foreach_set('use_smooth', [1, 1, 1, 1, 1, 1, 1, 1, 1, 1, 1, 1, 1, 1, 1, 1, 1, 1, 1, 1, 1, 1, 1, 1, 1, 1, 1, 1, 1, 1, 1, 1, 1, 1, 1, 1, 1, 1, 1, 1, 1, 1, 1, 1, 1, 1, 1, 1, 1, 1, 1, 1, 1, 1, 1, 1, 1, 1, 1, 1, 1, 1, 1, 1, 1, 1, 1, 1, 1, 1, 1, 1, 1, 1, 1, 1, 1, 1, 1, 1, 1, 1, 1, 1, 1, 1, 1, 1, 1, 1, 1, 1, 1, 1, 1, 1, 1, 1, 1, 1, 1, 1, 1, 1, 1, 1, 1, 1, 1, 1, 1, 1, 1, 1, 1, 1, 1, 1, 1, 1, 1, 1, 1, 1, 1, 1, 1, 1, 1, 1, 1, 1, 1, 1, 1, 1, 1, 1, 1, 1, 1, 1, 1, 1, 1, 1, 1, 1, 1, 1, 1, 1, 1, 1, 1, 1, 1, 1, 1, 1, 1, 1, 1, 0, 1, 1, 1, 1, 1, 1, 1, 1, 1, 1, 1, 1, 1, 1, 1, 1, 1, 1, 1, 1, 1, 1, 1, 1, 1, 1, 1, 1, 1, 1, 1, 1, 1, 1, 1, 0, 0, 0, 0, 1, 0, 0, 0, 1, 0, 0, 0, 0, 0, 1, 1, 1, 1, 1, 1, 1, 1, 1, 1, 1, 1, 1, 1, 1, 1, 1, 1, 1, 1, 1, 1, 1, 1, 1, 1, 1, 1, 1, 1])
me_cube_004.use_remesh_preserve_volume = False
me_cube_004.use_remesh_preserve_attributes = False
me_cube_004.use_mirror_vertex_groups = False
me_cube_004.update()
me_plane = bpy.data.meshes.new('Plane')
me_plane.from_pydata([(25.48, -53.16, 33.15), (44.35, -43.77, 13.35), (26.34, -59.94, 34.5), (47.53, -68.73, 18.32), (27.5, -58.29, 35.89), (51.77, -62.66, 23.43), (27.73, -55.89, 36.09), (52.62, -53.82, 24.16), (26.93, -53.87, 35.01), (49.7, -46.36, 20.18), (25.58, -60.0, 33.54), (44.71, -68.97, 14.78), (25.55, -53.2, 33.24), (44.6, -43.89, 13.67), (25.69, -59.99, 33.68), (45.1, -68.93, 15.28), (51.83, -42.8, 3.714), (60.14, -71.48, 4.17), (52.08, -42.84, 3.962), (61.02, -71.35, 4.469), (-0.2088, -56.5, 58.84), (-0.2073, -56.51, 58.83), (-0.1975, -56.51, 58.85), (-0.1894, -56.51, 58.85), (25.33, -52.96, 33.24), (44.53, -43.37, 13.09), (26.21, -59.99, 34.61), (47.76, -68.94, 18.15), (27.38, -58.31, 36.02), (52.07, -62.75, 23.35), (27.62, -55.87, 36.23), (52.94, -53.77, 24.09), (26.81, -53.82, 35.13), (49.96, -46.18, 20.05), (25.87, -60.31, 32.85), (44.6, -69.84, 14.55), (25.4, -52.99, 33.33), (44.78, -43.49, 13.42), (25.98, -60.3, 32.99), (45.0, -69.81, 15.06), (50.89, -42.62, 4.104), (60.38, -71.5, 4.552), (52.41, -42.5, 3.632), (60.91, -71.64, 4.268), (-0.3674, -56.41, 58.58), (-0.3658, -56.65, 58.57), (-0.3559, -56.41, 58.6), (-0.3476, -56.65, 58.59), (-43.38, -13.39, 3.064), (-0.3405, 29.65, 3.064), (42.7, -13.39, 3.064), (-43.38, -13.39, 3.416), (-0.3405, 29.65, 3.416), (42.7, -13.39, 3.416), (-26.89, -59.51, 33.15), (-45.76, -68.9, 13.35), (-27.76, -52.73, 34.5), (-48.94, -43.94, 18.32), (-28.91, -54.38, 35.89), (-53.18, -50.02, 23.43), (-29.14, -56.78, 36.09), (-54.03, -58.85, 24.16), (-28.34, -58.81, 35.01), (-51.11, -66.31, 20.18), (-26.99, -52.67, 33.54), (-46.12, -43.71, 14.78), (-26.96, -59.48, 33.37), (-46.01, -68.78, 13.67), (-27.1, -52.68, 33.81), (-46.52, -43.74, 15.28), (-59.0, -71.34, 4.148), (-54.68, -42.95, 3.808), (-59.07, -71.31, 4.237), (-55.08, -42.99, 3.734), (-5.106, -56.44, 53.6), (-5.123, -56.44, 53.64), (-5.109, -56.49, 53.74), (-5.128, -56.45, 53.78), (-25.71, -59.99, 33.87), (-47.18, -70.67, 11.33), (-26.69, -52.28, 35.4), (-50.79, -42.27, 16.99), (-28.0, -54.15, 36.98), (-55.62, -49.18, 22.8), (-28.26, -56.88, 37.21), (-56.59, -59.24, 23.64), (-27.36, -59.18, 35.98), (-53.26, -67.72, 19.11), (-25.82, -51.93, 34.31), (-47.58, -42.69, 14.01), (-25.78, -59.95, 34.1), (-47.46, -70.54, 11.7), (-25.94, -51.94, 34.59), (-48.03, -42.73, 14.57), (-60.05, -71.67, 4.35), (-54.73, -42.36, 3.879), (-60.13, -71.63, 4.451), (-55.29, -42.82, 3.425), (-0.2831, -56.52, 57.86), (-0.3029, -56.51, 57.91), (-0.2865, -56.57, 58.0), (-0.3083, -56.53, 58.05), (26.61, -24.79, 31.12), (42.13, -17.06, 14.83), (44.74, -37.59, 18.93), (28.26, -29.01, 33.37), (46.52, -19.2, 20.45), (26.69, -30.42, 31.44), (42.42, -37.79, 16.01), (26.66, -24.82, 31.19), (42.33, -17.17, 15.1), (26.78, -30.41, 31.55), (42.75, -37.76, 16.42), (-0.2223, -27.93, 51.75), (-0.219, -27.99, 51.77), (26.1, -24.63, 30.82), (41.61, -17.06, 14.53), (27.32, -30.36, 32.23), (48.23, -32.6, 23.12), (28.45, -27.03, 33.54), (48.93, -25.33, 23.73), (27.8, -25.37, 32.65), (26.69, -30.57, 31.44), (45.85, -13.55, 3.241), (53.58, -42.66, 3.836), (46.06, -13.65, 3.505), (53.91, -42.63, 4.009), (-0.2223, -27.77, 51.75), (-0.219, -28.14, 51.77), (-0.2214, -27.84, 51.75), (-0.2129, -28.08, 51.78), (25.97, -24.74, 31.7), (41.48, -16.95, 15.42), (27.19, -30.47, 33.12), (44.61, -37.7, 19.81), (28.13, -29.12, 34.26), (48.1, -32.71, 24.01), (28.33, -27.15, 34.42), (48.8, -25.44, 24.61), (27.67, -25.48, 33.53), (46.39, -19.31, 21.34), (26.56, -30.68, 32.33), (42.29, -38.09, 16.9), (26.54, -24.93, 32.08), (42.2, -17.05, 15.98), (26.65, -30.52, 32.44), (42.62, -38.07, 17.31), (45.73, -13.44, 3.246), (53.46, -42.75, 3.951), (45.93, -13.54, 3.511), (55.33, -42.6, 3.783), (-0.3517, -27.88, 52.64), (-0.3484, -28.25, 52.65), (-0.3507, -27.95, 52.64), (-0.3423, -28.19, 52.66), (-27.16, -31.22, 31.12), (-42.67, -38.95, 14.83), (-27.86, -25.65, 32.23), (-45.29, -18.42, 18.93), (-28.81, -27.01, 33.37), (-48.77, -23.42, 23.12), (-29.0, -28.98, 33.54), (-49.48, -30.68, 23.73), (-28.35, -30.64, 32.65), (-47.07, -36.82, 20.45), (-27.23, -25.6, 31.44), (-42.97, -18.23, 16.01), (-27.21, -31.2, 31.62), (-42.88, -38.85, 15.1), (-27.32, -25.61, 31.55), (-43.29, -18.8, 16.42), (-54.48, -42.47, 3.729), (-46.7, -13.92, 3.381), (-54.69, -42.37, 3.994), (-48.35, -13.69, 3.274), (-2.521, -28.08, 51.78), (-2.524, -28.03, 51.79), (-2.522, -28.17, 52.2), (-2.53, -27.94, 51.8), (-26.75, -31.44, 31.45), (-43.33, -39.69, 14.05), (-27.51, -25.48, 32.64), (-46.12, -17.76, 18.42), (-28.52, -26.93, 33.86), (-49.85, -23.1, 22.91), (-28.72, -29.04, 34.03), (-50.6, -30.86, 23.55), (-28.03, -30.82, 33.08), (-48.03, -37.41, 20.06), (-26.84, -25.33, 31.8), (-43.64, -17.55, 15.31), (-26.81, -31.41, 31.96), (-43.55, -39.59, 14.33), (-26.93, -25.34, 31.91), (-43.99, -17.58, 15.75), (-53.8, -42.5, 3.929), (-47.47, -13.6, 3.292), (-54.7, -42.75, 3.886), (-48.14, -13.43, 3.238), (-0.2787, -28.08, 53.52), (-0.2822, -27.93, 53.54), (-0.2797, -28.18, 53.95), (-0.2887, -27.83, 53.55), (-0.3679, -0.2253, 2.137), (-0.3679, 28.08, 3.483), (0.6819, -0.2253, 2.5), (-0.228, 28.08, 3.532), (1.241, -0.2253, 3.42), (-0.1536, 28.08, 3.654), (1.047, -0.2253, 4.467), (-0.1795, 28.08, 3.793), (0.1907, -0.2253, 5.15), (-0.2935, 28.08, 3.884), (-0.9264, -0.2253, 5.15), (-0.4423, 28.08, 3.884), (-1.782, -0.2253, 4.467), (-0.5563, 28.08, 3.793), (-1.976, -0.2253, 3.42), (-0.5821, 28.08, 3.654), (-1.418, -0.2253, 2.5), (-0.5077, 28.08, 3.532), (-0.3679, -55.02, 30.61), (-0.3679, -56.37, 58.92), (0.6819, -55.39, 30.61), (-0.228, -56.42, 58.92), (1.241, -56.31, 30.61), (-0.1536, -56.54, 58.92), (1.047, -57.35, 30.61), (-0.1795, -56.68, 58.92), (0.1907, -58.04, 30.61), (-0.2935, -56.77, 58.92), (-0.9264, -58.04, 30.61), (-0.4423, -56.77, 58.92), (-1.782, -57.35, 30.61), (-0.5563, -56.68, 58.92), (-1.976, -56.31, 30.61), (-0.5821, -56.54, 58.92), (-1.418, -55.39, 30.61), (-0.5077, -56.42, 58.92), (-0.3679, -26.4, 30.19), (-0.3679, -27.75, 58.5), (0.6819, -26.77, 30.19), (-0.228, -27.8, 58.5), (1.241, -27.69, 30.19), (-0.1536, -27.92, 58.5), (1.047, -28.73, 30.19), (-0.1795, -28.06, 58.5), (0.1907, -29.42, 30.19), (-0.2935, -28.15, 58.5), (-0.9264, -29.42, 30.19), (-0.4423, -28.15, 58.5), (-1.782, -28.73, 30.19), (-0.5563, -28.06, 58.5), (-1.976, -27.69, 30.19), (-0.5821, -27.92, 58.5), (-1.418, -26.77, 30.19), (-0.5077, -27.8, 58.5), (-33.84, -69.96, 4.336), (-63.61, -71.31, 4.336), (-33.84, -70.33, 5.335), (-63.61, -71.36, 4.469), (-33.84, -71.25, 5.866), (-63.61, -71.48, 4.54), (-33.84, -72.29, 5.681), (-63.61, -71.62, 4.516), (-33.84, -72.98, 4.868), (-63.61, -71.71, 4.407), (-33.84, -72.98, 3.805), (-63.61, -71.71, 4.266), (-33.84, -72.29, 2.991), (-63.61, -71.62, 4.157), (-33.84, -71.25, 2.807), (-63.61, -71.48, 4.133), (-33.84, -70.33, 3.338), (-63.61, -71.36, 4.203), (-27.53, -41.04, 3.826), (-57.3, -42.39, 3.826), (-27.53, -41.41, 4.825), (-57.3, -42.44, 3.959), (-27.53, -42.33, 5.356), (-57.3, -42.56, 4.03), (-27.53, -43.37, 5.171), (-57.3, -42.7, 4.006), (-27.53, -44.05, 4.358), (-57.3, -42.79, 3.897), (-27.53, -44.05, 3.295), (-57.3, -42.79, 3.756), (-27.53, -43.37, 2.481), (-57.3, -42.7, 3.647), (-27.53, -42.33, 2.297), (-57.3, -42.56, 3.623), (-27.53, -41.41, 2.828), (-57.3, -42.44, 3.693), (-21.23, -12.12, 3.316), (-50.99, -13.47, 3.316), (-21.23, -12.48, 4.315), (-50.99, -13.52, 3.449), (-21.23, -13.4, 4.846), (-50.99, -13.64, 3.52), (-21.23, -14.45, 4.661), (-50.99, -13.78, 3.496), (-21.23, -15.13, 3.848), (-50.99, -13.87, 3.387), (-21.23, -15.13, 2.785), (-50.99, -13.87, 3.246), (-21.23, -14.45, 1.971), (-50.99, -13.78, 3.137), (-21.23, -13.4, 1.787), (-50.99, -13.64, 3.113), (-21.23, -12.48, 2.318), (-50.99, -13.52, 3.183), (32.33, -69.96, 4.336), (62.09, -71.31, 4.336), (32.33, -70.33, 5.335), (62.09, -71.36, 4.469), (32.33, -71.25, 5.866), (62.09, -71.48, 4.54), (32.33, -72.29, 5.681), (62.09, -71.62, 4.516), (32.33, -72.98, 4.868), (62.09, -71.71, 4.407), (32.33, -72.98, 3.805), (62.09, -71.71, 4.266), (32.33, -72.29, 2.991), (62.09, -71.62, 4.157), (32.33, -71.25, 2.807), (62.09, -71.48, 4.133), (32.33, -70.33, 3.338), (62.09, -71.36, 4.203), (26.02, -41.04, 3.826), (55.78, -42.39, 3.826), (26.02, -41.41, 4.825), (55.78, -42.44, 3.959), (26.02, -42.33, 5.356), (55.78, -42.56, 4.03), (26.02, -43.37, 5.171), (55.78, -42.7, 4.006), (26.02, -44.05, 4.358), (55.78, -42.79, 3.897), (26.02, -44.05, 3.295), (55.78, -42.79, 3.756), (26.02, -43.37, 2.481), (55.78, -42.7, 3.647), (26.02, -42.33, 2.297), (55.78, -42.56, 3.623), (26.02, -41.41, 2.828), (55.78, -42.44, 3.693), (19.71, -12.12, 3.316), (49.48, -13.47, 3.316), (19.71, -12.48, 4.315), (49.48, -13.52, 3.449), (19.71, -13.4, 4.846), (49.48, -13.64, 3.52), (19.71, -14.45, 4.661), (49.48, -13.78, 3.496), (19.71, -15.13, 3.848), (49.48, -13.87, 3.387), (19.71, -15.13, 2.785), (49.48, -13.87, 3.246), (19.71, -14.45, 1.971), (49.48, -13.78, 3.137), (19.71, -13.4, 1.787), (49.48, -13.64, 3.113), (19.71, -12.48, 2.318), (49.48, -13.52, 3.183)], [], [(14, 2, 3, 15), (2, 4, 5, 3), (4, 6, 7, 5), (12, 0, 1, 13), (6, 8, 9, 7), (8, 12, 13, 9), (10, 14, 15, 11), (15, 19, 17, 11), (1, 16, 18, 13), (10, 21, 23, 14), (12, 22, 20, 0), (38, 39, 27, 26), (26, 27, 29, 28), (28, 29, 31, 30), (36, 37, 25, 24), (30, 31, 33, 32), (32, 33, 37, 36), (34, 35, 39, 38), (39, 35, 41, 43), (25, 37, 42, 40), (34, 38, 47, 45), (36, 24, 44, 46), (20, 22, 46, 44), (6, 4, 28, 30), (16, 1, 25, 40), (3, 5, 29, 27), (10, 11, 35, 34), (9, 13, 37, 33), (19, 15, 39, 43), (0, 20, 44, 24), (1, 0, 24, 25), (18, 16, 40, 42), (14, 23, 47, 38), (8, 6, 30, 32), (23, 21, 45, 47), (5, 7, 31, 29), (13, 18, 42, 37), (12, 8, 32, 36), (4, 2, 26, 28), (15, 3, 27, 39), (11, 17, 41, 35), (2, 14, 38, 26), (17, 19, 43, 41), (22, 12, 36, 46), (7, 9, 33, 31), (21, 10, 34, 45), (49, 50, 48), (52, 51, 53), (49, 52, 53, 50), (50, 48, 51, 53), (48, 51, 52, 49), (68, 56, 57, 69), (56, 58, 59, 57), (58, 60, 61, 59), (66, 54, 55, 67), (60, 62, 63, 61), (62, 66, 67, 63), (64, 68, 69, 65), (69, 73, 71, 65), (55, 70, 72, 67), (64, 75, 77, 68), (66, 76, 74, 54), (92, 93, 81, 80), (80, 81, 83, 82), (82, 83, 85, 84), (90, 91, 79, 78), (84, 85, 87, 86), (86, 87, 91, 90), (88, 89, 93, 92), (93, 89, 95, 97), (79, 91, 96, 94), (88, 92, 101, 99), (90, 78, 98, 100), (54, 74, 98, 78), (55, 54, 78, 79), (72, 70, 94, 96), (68, 77, 101, 92), (62, 60, 84, 86), (77, 75, 99, 101), (59, 61, 85, 83), (67, 72, 96, 91), (66, 62, 86, 90), (58, 56, 80, 82), (69, 57, 81, 93), (65, 71, 95, 89), (56, 68, 92, 80), (71, 73, 97, 95), (76, 66, 90, 100), (61, 63, 87, 85), (75, 64, 88, 99), (74, 76, 100, 98), (60, 58, 82, 84), (70, 55, 79, 94), (57, 59, 83, 81), (64, 65, 89, 88), (63, 67, 91, 87), (73, 69, 93, 97), (109, 102, 103, 110), (107, 111, 112, 108), (127, 129, 153, 151), (128, 122, 141, 152), (124, 126, 150, 148), (102, 113, 127, 115), (103, 102, 115, 116), (114, 107, 122, 128), (145, 146, 134, 133), (133, 134, 136, 135), (135, 136, 138, 137), (143, 144, 132, 131), (137, 138, 140, 139), (139, 140, 144, 143), (141, 142, 146, 145), (146, 142, 148, 150), (132, 144, 149, 147), (141, 145, 154, 152), (143, 131, 151, 153), (123, 116, 132, 147), (115, 127, 151, 131), (116, 115, 131, 132), (125, 123, 147, 149), (121, 119, 137, 139), (130, 128, 152, 154), (118, 120, 138, 136), (111, 117, 104, 112), (117, 105, 118, 104), (105, 119, 120, 118), (119, 121, 106, 120), (121, 109, 110, 106), (107, 114, 130, 111), (109, 129, 113, 102), (120, 106, 140, 138), (129, 109, 143, 153), (117, 111, 145, 133), (108, 124, 148, 142), (112, 104, 134, 146), (105, 117, 133, 135), (109, 121, 139, 143), (110, 125, 149, 144), (113, 129, 127), (107, 108, 122), (130, 114, 128), (119, 105, 135, 137), (104, 118, 136, 134), (122, 108, 142, 141), (106, 110, 144, 140), (126, 112, 146, 150), (111, 130, 154, 145), (124, 108, 112, 126), (169, 157, 158, 170), (157, 159, 160, 158), (159, 161, 162, 160), (167, 155, 156, 168), (161, 163, 164, 162), (163, 167, 168, 164), (165, 169, 170, 166), (170, 174, 172, 166), (156, 171, 173, 168), (165, 176, 178, 169), (167, 177, 175, 155), (193, 194, 182, 181), (181, 182, 184, 183), (183, 184, 186, 185), (191, 192, 180, 179), (185, 186, 188, 187), (187, 188, 192, 191), (189, 190, 194, 193), (194, 190, 196, 198), (180, 192, 197, 195), (189, 193, 202, 200), (191, 179, 199, 201), (171, 156, 180, 195), (158, 160, 184, 182), (165, 166, 190, 189), (164, 168, 192, 188), (174, 170, 194, 198), (155, 175, 199, 179), (156, 155, 179, 180), (173, 171, 195, 197), (169, 178, 202, 193), (163, 161, 185, 187), (178, 176, 200, 202), (160, 162, 186, 184), (168, 173, 197, 192), (167, 163, 187, 191), (159, 157, 181, 183), (170, 158, 182, 194), (166, 172, 196, 190), (157, 169, 193, 181), (172, 174, 198, 196), (177, 167, 191, 201), (162, 164, 188, 186), (176, 165, 189, 200), (175, 177, 201, 199), (161, 159, 183, 185), (203, 204, 206, 205), (205, 206, 208, 207), (207, 208, 210, 209), (209, 210, 212, 211), (211, 212, 214, 213), (213, 214, 216, 215), (215, 216, 218, 217), (206, 204, 220, 218, 216, 214, 212, 210, 208), (219, 220, 204, 203), (217, 218, 220, 219), (203, 205, 207, 209, 211, 213, 215, 217, 219), (221, 222, 224, 223), (223, 224, 226, 225), (225, 226, 228, 227), (227, 228, 230, 229), (229, 230, 232, 231), (231, 232, 234, 233), (233, 234, 236, 235), (224, 222, 238, 236, 234, 232, 230, 228, 226), (237, 238, 222, 221), (235, 236, 238, 237), (221, 223, 225, 227, 229, 231, 233, 235, 237), (239, 240, 242, 241), (241, 242, 244, 243), (243, 244, 246, 245), (245, 246, 248, 247), (247, 248, 250, 249), (249, 250, 252, 251), (251, 252, 254, 253), (242, 240, 256, 254, 252, 250, 248, 246, 244), (255, 256, 240, 239), (253, 254, 256, 255), (239, 241, 243, 245, 247, 249, 251, 253, 255), (257, 258, 260, 259), (259, 260, 262, 261), (261, 262, 264, 263), (263, 264, 266, 265), (265, 266, 268, 267), (267, 268, 270, 269), (269, 270, 272, 271), (260, 258, 274, 272, 270, 268, 266, 264, 262), (273, 274, 258, 257), (271, 272, 274, 273), (257, 259, 261, 263, 265, 267, 269, 271, 273), (275, 276, 278, 277), (277, 278, 280, 279), (279, 280, 282, 281), (281, 282, 284, 283), (283, 284, 286, 285), (285, 286, 288, 287), (287, 288, 290, 289), (278, 276, 292, 290, 288, 286, 284, 282, 280), (291, 292, 276, 275), (289, 290, 292, 291), (275, 277, 279, 281, 283, 285, 287, 289, 291), (293, 294, 296, 295), (295, 296, 298, 297), (297, 298, 300, 299), (299, 300, 302, 301), (301, 302, 304, 303), (303, 304, 306, 305), (305, 306, 308, 307), (296, 294, 310, 308, 306, 304, 302, 300, 298), (309, 310, 294, 293), (307, 308, 310, 309), (293, 295, 297, 299, 301, 303, 305, 307, 309), (311, 313, 314, 312), (313, 315, 316, 314), (315, 317, 318, 316), (317, 319, 320, 318), (319, 321, 322, 320), (321, 323, 324, 322), (323, 325, 326, 324), (314, 316, 318, 320, 322, 324, 326, 328, 312), (327, 311, 312, 328), (325, 327, 328, 326), (311, 327, 325, 323, 321, 319, 317, 315, 313), (329, 331, 332, 330), (331, 333, 334, 332), (333, 335, 336, 334), (335, 337, 338, 336), (337, 339, 340, 338), (339, 341, 342, 340), (341, 343, 344, 342), (332, 334, 336, 338, 340, 342, 344, 346, 330), (345, 329, 330, 346), (343, 345, 346, 344), (329, 345, 343, 341, 339, 337, 335, 333, 331), (347, 349, 350, 348), (349, 351, 352, 350), (351, 353, 354, 352), (353, 355, 356, 354), (355, 357, 358, 356), (357, 359, 360, 358), (359, 361, 362, 360), (350, 352, 354, 356, 358, 360, 362, 364, 348), (363, 347, 348, 364), (361, 363, 364, 362), (347, 363, 361, 359, 357, 355, 353, 351, 349)])
me_plane.polygons.foreach_set('use_smooth', [1, 1, 1, 1, 1, 1, 1, 1, 1, 1, 1, 1, 1, 1, 1, 1, 1, 1, 1, 1, 1, 1, 1, 1, 1, 1, 1, 1, 1, 1, 1, 1, 1, 1, 1, 1, 1, 1, 1, 1, 1, 1, 1, 1, 1, 1, 0, 0, 0, 0, 0, 1, 1, 1, 1, 1, 1, 1, 1, 1, 1, 1, 1, 1, 1, 1, 1, 1, 1, 1, 1, 1, 1, 1, 1, 1, 1, 1, 1, 1, 1, 1, 1, 1, 1, 1, 1, 1, 1, 1, 1, 1, 1, 1, 1, 1, 1, 1, 1, 1, 1, 1, 1, 1, 1, 1, 1, 1, 1, 1, 1, 1, 1, 1, 1, 1, 1, 1, 1, 1, 1, 1, 1, 1, 1, 1, 1, 1, 1, 1, 1, 1, 1, 1, 1, 1, 1, 1, 1, 1, 1, 1, 1, 1, 1, 1, 1, 1, 1, 1, 1, 1, 1, 1, 1, 1, 1, 1, 1, 1, 1, 1, 1, 1, 1, 1, 1, 1, 1, 1, 1, 1, 1, 1, 1, 1, 1, 1, 1, 1, 1, 1, 1, 1, 1, 1, 1, 1, 1, 1, 1, 1, 1, 1, 1, 1, 1, 1, 1, 1, 1, 1, 1, 1, 1, 1, 1, 1, 1, 1, 1, 1, 1, 1, 1, 1, 1, 1, 1, 1, 1, 1, 1, 1, 1, 1, 1, 1, 1, 1, 1, 1, 1, 1, 1, 1, 1, 1, 1, 1, 1, 1, 1, 1, 1, 1, 1, 1, 1, 1, 1, 1, 1, 1, 1, 1, 1, 1, 1, 1, 1, 1, 1, 1, 1, 1, 1, 1, 1, 1, 1, 1, 1, 1, 1, 1, 1, 1, 1, 1, 1, 1, 1, 1, 1, 1, 1, 1, 1, 1, 1, 1, 1])
me_plane.use_remesh_preserve_volume = False
me_plane.use_remesh_preserve_attributes = False
me_plane.use_mirror_vertex_groups = False
me_plane.update()
me_sphere = bpy.data.meshes.new('Sphere')
me_sphere.from_pydata([(-10.47, 0.0, 32.22), (-19.91, 0.0, 27.41), (-27.41, 0.0, 19.91), (-32.22, 0.0, 10.47), (-33.88, 0.0, -1.481e-06), (-32.22, 0.0, -10.47), (-27.41, 0.0, -19.91), (-19.91, 0.0, -27.41), (-10.47, 0.0, -32.22), (-9.432, 8.879, 32.22), (-17.94, 16.89, 27.41), (-24.69, 23.25, 19.91), (-29.03, 27.33, 10.47), (-30.52, 28.73, -1.481e-06), (-29.03, 27.33, -10.47), (-24.69, 23.25, -19.91), (-17.94, 16.89, -27.41), (-9.432, 8.879, -32.22), (-6.527, 16.0, 32.22), (-12.42, 30.43, 27.41), (-17.09, 41.89, 19.91), (-20.09, 49.24, 10.47), (-21.12, 51.78, -1.481e-06), (-20.09, 49.24, -10.47), (-17.09, 41.89, -19.91), (-12.42, 30.43, -27.41), (-6.527, 16.0, -32.22), (-2.33, 19.95, 32.22), (-4.431, 37.95, 27.41), (-6.099, 52.23, 19.91), (-7.17, 61.41, 10.47), (-7.539, 64.57, -1.481e-06), (-7.17, 61.41, -10.47), (-6.099, 52.23, -19.91), (-4.431, 37.95, -27.41), (-2.33, 19.95, -32.22), (2.33, 19.95, 32.22), (4.431, 37.95, 27.41), (6.099, 52.23, 19.91), (7.17, 61.4, 10.47), (7.539, 64.57, -1.481e-06), (7.17, 61.4, -10.47), (6.099, 52.23, -19.91), (4.431, 37.95, -27.41), (2.33, 19.95, -32.22), (6.527, 16.0, 32.22), (12.42, 30.43, 27.41), (17.09, 41.89, 19.91), (20.09, 49.24, 10.47), (21.12, 51.78, -1.481e-06), (20.09, 49.24, -10.47), (17.09, 41.89, -19.91), (12.42, 30.43, -27.41), (6.527, 16.0, -32.22), (9.432, 8.879, 32.22), (17.94, 16.89, 27.41), (24.69, 23.25, 19.91), (29.03, 27.33, 10.47), (30.52, 28.73, -1.481e-06), (29.03, 27.33, -10.47), (24.69, 23.25, -19.91), (17.94, 16.89, -27.41), (9.432, 8.879, -32.22), (10.47, -2.479e-06, 32.22), (19.91, -8.4e-06, 27.41), (27.41, -1.037e-05, 19.91), (32.22, -1.037e-05, 10.47), (33.88, -1.629e-05, -1.481e-06), (32.22, -1.827e-05, -10.47), (27.41, -1.037e-05, -19.91), (19.91, -1.037e-05, -27.41), (10.47, -9.99e-07, -32.22), (1.104e-05, 0.0, -33.88), (9.432, -8.879, 32.22), (17.94, -16.89, 27.41), (24.69, -23.25, 19.91), (29.03, -27.33, 10.47), (30.52, -28.73, -1.481e-06), (29.03, -27.33, -10.47), (24.69, -23.25, -19.91), (17.94, -16.89, -27.41), (9.432, -8.879, -32.22), (6.527, -16.0, 32.22), (12.42, -30.43, 27.41), (17.09, -41.89, 19.91), (20.09, -49.24, 10.47), (21.12, -51.78, -1.481e-06), (20.09, -49.24, -10.47), (17.09, -41.89, -19.91), (12.42, -30.43, -27.41), (6.527, -16.0, -32.22), (2.33, -19.95, 32.22), (4.431, -37.95, 27.41), (6.099, -52.23, 19.91), (7.17, -61.41, 10.47), (7.539, -64.57, -1.481e-06), (7.17, -61.41, -10.47), (6.099, -52.23, -19.91), (4.431, -37.95, -27.41), (2.33, -19.95, -32.22), (-2.33, -19.95, 32.22), (-4.431, -37.95, 27.41), (-6.099, -52.23, 19.91), (-7.17, -61.41, 10.47), (-7.539, -64.57, -1.481e-06), (-7.17, -61.4, -10.47), (-6.099, -52.23, -19.91), (-4.431, -37.95, -27.41), (-2.33, -19.95, -32.22), (4.156e-06, -1.687e-05, 33.88), (-6.527, -16.0, 32.22), (-12.42, -30.43, 27.41), (-17.09, -41.89, 19.91), (-20.09, -49.24, 10.47), (-21.12, -51.78, -1.481e-06), (-20.09, -49.24, -10.47), (-17.09, -41.89, -19.91), (-12.42, -30.43, -27.41), (-6.527, -16.0, -32.22), (-9.432, -8.879, 32.22), (-17.94, -16.89, 27.41), (-24.69, -23.25, 19.91), (-29.03, -27.33, 10.47), (-30.52, -28.73, -1.481e-06), (-29.03, -27.33, -10.47), (-24.69, -23.25, -19.91), (-17.94, -16.89, -27.41), (-9.432, -8.879, -32.22)], [], [(8, 7, 16, 17), (7, 6, 15, 16), (6, 5, 14, 15), (5, 4, 13, 14), (4, 3, 12, 13), (3, 2, 11, 12), (2, 1, 10, 11), (1, 0, 9, 10), (17, 16, 25, 26), (16, 15, 24, 25), (15, 14, 23, 24), (14, 13, 22, 23), (13, 12, 21, 22), (12, 11, 20, 21), (11, 10, 19, 20), (10, 9, 18, 19), (26, 25, 34, 35), (25, 24, 33, 34), (24, 23, 32, 33), (23, 22, 31, 32), (22, 21, 30, 31), (21, 20, 29, 30), (20, 19, 28, 29), (19, 18, 27, 28), (35, 34, 43, 44), (34, 33, 42, 43), (33, 32, 41, 42), (32, 31, 40, 41), (31, 30, 39, 40), (30, 29, 38, 39), (29, 28, 37, 38), (28, 27, 36, 37), (44, 43, 52, 53), (43, 42, 51, 52), (42, 41, 50, 51), (41, 40, 49, 50), (40, 39, 48, 49), (39, 38, 47, 48), (38, 37, 46, 47), (37, 36, 45, 46), (53, 52, 61, 62), (52, 51, 60, 61), (51, 50, 59, 60), (50, 49, 58, 59), (49, 48, 57, 58), (48, 47, 56, 57), (47, 46, 55, 56), (46, 45, 54, 55), (62, 61, 70, 71), (61, 60, 69, 70), (60, 59, 68, 69), (59, 58, 67, 68), (58, 57, 66, 67), (57, 56, 65, 66), (56, 55, 64, 65), (55, 54, 63, 64), (71, 70, 80, 81), (70, 69, 79, 80), (69, 68, 78, 79), (68, 67, 77, 78), (67, 66, 76, 77), (66, 65, 75, 76), (65, 64, 74, 75), (64, 63, 73, 74), (81, 80, 89, 90), (80, 79, 88, 89), (79, 78, 87, 88), (78, 77, 86, 87), (77, 76, 85, 86), (76, 75, 84, 85), (75, 74, 83, 84), (74, 73, 82, 83), (90, 89, 98, 99), (89, 88, 97, 98), (88, 87, 96, 97), (87, 86, 95, 96), (86, 85, 94, 95), (85, 84, 93, 94), (84, 83, 92, 93), (83, 82, 91, 92), (99, 98, 107, 108), (98, 97, 106, 107), (97, 96, 105, 106), (96, 95, 104, 105), (95, 94, 103, 104), (94, 93, 102, 103), (93, 92, 101, 102), (92, 91, 100, 101), (108, 107, 117, 118), (107, 106, 116, 117), (106, 105, 115, 116), (105, 104, 114, 115), (104, 103, 113, 114), (103, 102, 112, 113), (102, 101, 111, 112), (101, 100, 110, 111), (118, 117, 126, 127), (117, 116, 125, 126), (116, 115, 124, 125), (115, 114, 123, 124), (114, 113, 122, 123), (113, 112, 121, 122), (112, 111, 120, 121), (111, 110, 119, 120), (72, 8, 17), (0, 109, 9), (72, 17, 26), (9, 109, 18), (72, 26, 35), (18, 109, 27), (72, 35, 44), (27, 109, 36), (72, 44, 53), (36, 109, 45), (72, 53, 62), (45, 109, 54), (72, 62, 71), (54, 109, 63), (72, 71, 81), (63, 109, 73), (72, 81, 90), (73, 109, 82), (72, 90, 99), (82, 109, 91), (72, 99, 108), (91, 109, 100), (72, 108, 118), (100, 109, 110), (72, 118, 127), (110, 109, 119), (72, 127, 8), (127, 126, 7, 8), (126, 125, 6, 7), (125, 124, 5, 6), (124, 123, 4, 5), (123, 122, 3, 4), (122, 121, 2, 3), (121, 120, 1, 2), (120, 119, 0, 1), (119, 109, 0)])
me_sphere.polygons.foreach_set('use_smooth', [True] * 140)
me_sphere.use_remesh_preserve_volume = False
me_sphere.use_remesh_preserve_attributes = False
me_sphere.use_mirror_vertex_groups = False
me_sphere.update()

# ---- objects
ob_cylinder = bpy.data.objects.new('Cylinder', me_cylinder)
ob_cube = bpy.data.objects.new('Cube', me_cube_004)
ob_segel = bpy.data.objects.new('Segel', me_plane)
ob_ballon = bpy.data.objects.new('Ballon', me_sphere)

# ---- transforms, parenting, visibility, modifiers, constraints
ob_cylinder.location = (-11.34, -49.51, -68.09)
ob_cylinder.scale = (0.2892, 0.2892, 0.2892)
ob_cylinder.lineart.crease_threshold = 0.0
ob_cube.location = (-31.17, -26.97, -70.17)
ob_cube.lineart.crease_threshold = 0.0
_m = ob_cube.modifiers.new('Mirror', 'MIRROR')
_m.use_axis = (False, True, False)
_m.use_clip = True
_m = ob_cube.modifiers.new('EdgeSplit', 'EDGE_SPLIT')
ob_segel.location = (-29.3, 30.78, -18.72)
ob_segel.scale = (0.951, 1.0, 1.0)
ob_segel.lineart.crease_threshold = 0.0
ob_ballon.location = (-30.16, -31.47, -14.41)
ob_ballon.lineart.crease_threshold = 0.0

# ---- collection membership
col_collection_1.objects.link(ob_cylinder)
col_collection_1.objects.link(ob_cube)
col_collection_1.objects.link(ob_segel)
col_collection_1.objects.link(ob_ballon)

# ---- scene / render settings (as saved in the file)
scene.frame_start = 1; scene.frame_end = 250; scene.frame_set(1)
scene.render.engine = 'BLENDER_EEVEE_NEXT'
scene.render.resolution_percentage = 85
scene.render.dither_intensity = 0.0
scene.cycles.use_denoising = False
scene.cycles.samples = 10
scene.cycles.sampling_pattern = 'TABULATED_SOBOL'
scene.cycles.light_sampling_threshold = 0.0
scene.cycles.use_adaptive_sampling = False
scene.cycles.use_light_tree = False
scene.cycles.blur_glossy = 0.0
scene.cycles.volume_bounces = 1
scene.cycles.pixel_filter_type = 'GAUSSIAN'
scene.cycles.sample_clamp_indirect = 0.0
scene.view_settings.view_transform = 'Standard'
bpy.context.view_layer.update()

# ---- added for rendering (the .blend has no active camera and no usable light): camera, sun
cam_auto = bpy.data.cameras.new('AutoCamera')
cam_auto.lens = 50.0
cam_auto.sensor_width = 36.0
cam_auto.clip_end = 3884.45
ob_auto_camera = bpy.data.objects.new('AutoCamera', cam_auto)
scene.collection.objects.link(ob_auto_camera)
ob_auto_camera.location = (191.318, -283.412, 149.332)
ob_auto_camera.rotation_euler = (1.09748, -7.21219e-08, 0.694738)
scene.camera = ob_auto_camera
light_auto_sun = bpy.data.lights.new('AutoSun', 'SUN')
light_auto_sun.energy = 3.0
light_auto_sun.angle = 0.0523599
ob_auto_sun = bpy.data.objects.new('AutoSun', light_auto_sun)
scene.collection.objects.link(ob_auto_sun)
ob_auto_sun.rotation_euler = (0.872665, 0.174533, 0.523599)
bpy.context.view_layer.update()
